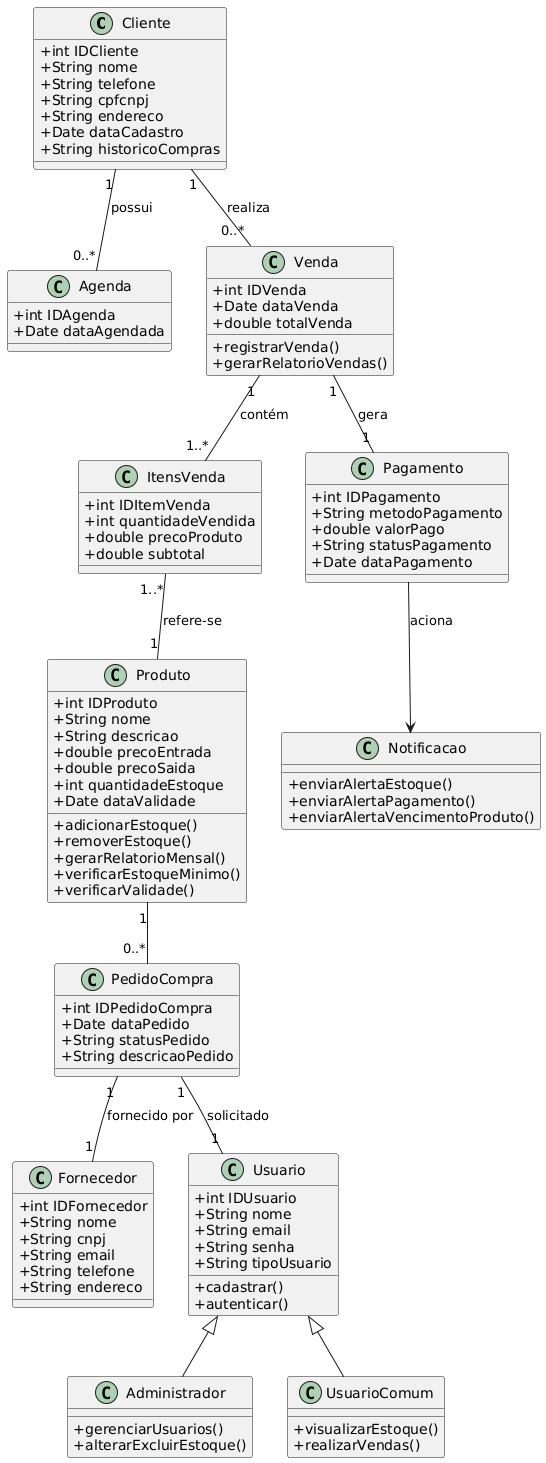

The diagram above was rendered by PlantUML. Its source (embedded in the PNG):
@startuml
skinparam classAttributeIconSize 0

' Classes
class Cliente {
  +int IDCliente
  +String nome
  +String telefone
  +String cpfcnpj
  +String endereco
  +Date dataCadastro
  +String historicoCompras
}

class Agenda {
  +int IDAgenda
  +Date dataAgendada
}

class Venda {
  +int IDVenda
  +Date dataVenda
  +double totalVenda
  +registrarVenda()
  +gerarRelatorioVendas()
}

class ItensVenda {
  +int IDItemVenda
  +int quantidadeVendida
  +double precoProduto
  +double subtotal
}

class Produto {
  +int IDProduto
  +String nome
  +String descricao
  +double precoEntrada
  +double precoSaida
  +int quantidadeEstoque
  +Date dataValidade
  +adicionarEstoque()
  +removerEstoque()
  +gerarRelatorioMensal()
  +verificarEstoqueMinimo()
  +verificarValidade()
}

class PedidoCompra {
  +int IDPedidoCompra
  +Date dataPedido
  +String statusPedido
  +String descricaoPedido
}

class Fornecedor {
  +int IDFornecedor
  +String nome
  +String cnpj
  +String email
  +String telefone
  +String endereco
}

class Usuario {
  +int IDUsuario
  +String nome
  +String email
  +String senha
  +String tipoUsuario
  +cadastrar()
  +autenticar()
}

class Administrador {
  +gerenciarUsuarios()
  +alterarExcluirEstoque()
}

class UsuarioComum {
  +visualizarEstoque()
  +realizarVendas()
}

class Pagamento {
  +int IDPagamento
  +String metodoPagamento
  +double valorPago
  +String statusPagamento
  +Date dataPagamento
}

class Notificacao {
  +enviarAlertaEstoque()
  +enviarAlertaPagamento()
  +enviarAlertaVencimentoProduto()
}

' Relacionamentos
Cliente "1" -- "0..*" Agenda : possui
Cliente "1" -- "0..*" Venda : realiza
Venda "1" -- "1..*" ItensVenda : contém
ItensVenda "1..*" -- "1" Produto : refere-se
Produto "1" -- "0..*" PedidoCompra
PedidoCompra "1" -- "1" Fornecedor : fornecido por
PedidoCompra "1" -- "1" Usuario : solicitado
Venda "1" -- "1" Pagamento : gera
Pagamento --> Notificacao : aciona

Usuario <|-- Administrador
Usuario <|-- UsuarioComum
@enduml